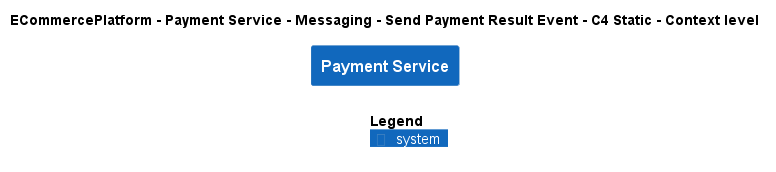

The diagram above was rendered by PlantUML. Its source (embedded in the PNG):
@startuml
!include ..\..\..\..\..\..\..\.c4s\C4_Context.puml

AddElementTag("c4interflow:lifecycle:new", $bgColor=green, $fontColor=#ffffff, $borderColor=green, $shadowing="False")
AddElementTag("c4interflow:lifecycle:changed", $bgColor=orange, $fontColor=#ffffff, $borderColor=orange, $shadowing="False")
AddElementTag("c4interflow:lifecycle:removed", $bgColor=red, $fontColor=#ffffff, $borderColor=red, $shadowing="False")

AddRelTag("c4interflow:lifecycle:new", $textColor=green, $lineColor=green)
AddRelTag("c4interflow:lifecycle:changed", $textColor=orange, $lineColor=orange)
AddRelTag("c4interflow:lifecycle:removed", $textColor=red, $lineColor=red)

SHOW_PERSON_PORTRAIT()
LAYOUT_TOP_DOWN()

skinparam linetype polyline

title ECommercePlatform - Payment Service - Messaging - Send Payment Result Event - C4 Static - Context level

System(ECommercePlatform.SoftwareSystems.PaymentService, "Payment Service", "")



SHOW_LEGEND()
@enduml